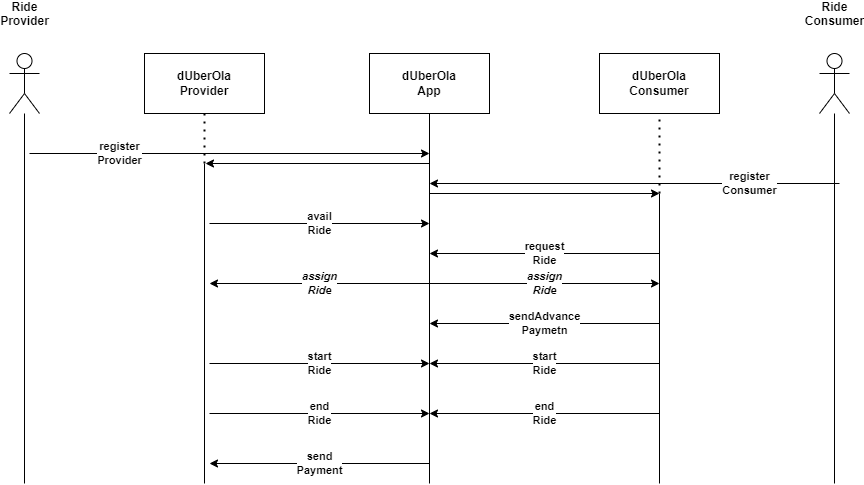

The diagram above was exported from draw.io. Its source (the exported page's mxGraphModel, read from the mxfile embedded in the PNG):
<mxGraphModel dx="1888" dy="649" grid="1" gridSize="10" guides="1" tooltips="1" connect="1" arrows="1" fold="1" page="1" pageScale="1" pageWidth="850" pageHeight="1100" math="0" shadow="0">
  <root>
    <mxCell id="0" />
    <mxCell id="1" parent="0" />
    <mxCell id="2" value="&lt;b&gt;dUberOla&lt;br&gt;App&lt;/b&gt;" style="rounded=0;whiteSpace=wrap;html=1;" vertex="1" parent="1">
      <mxGeometry x="360" y="530" width="120" height="60" as="geometry" />
    </mxCell>
    <mxCell id="3" value="&lt;b&gt;Ride&lt;br&gt;Provider&lt;/b&gt;" style="shape=umlActor;verticalLabelPosition=top;verticalAlign=top;html=1;outlineConnect=0;" vertex="1" parent="1">
      <mxGeometry y="530" width="30" height="60" as="geometry" />
    </mxCell>
    <mxCell id="4" value="&lt;b&gt;Ride&lt;br&gt;Consumer&lt;/b&gt;" style="shape=umlActor;verticalLabelPosition=top;verticalAlign=top;html=1;outlineConnect=0;" vertex="1" parent="1">
      <mxGeometry x="810" y="530" width="30" height="60" as="geometry" />
    </mxCell>
    <mxCell id="5" value="" style="endArrow=none;html=1;rounded=0;entryX=0.5;entryY=1;entryDx=0;entryDy=0;" edge="1" target="2" parent="1">
      <mxGeometry width="50" height="50" relative="1" as="geometry">
        <mxPoint x="420" y="960" as="sourcePoint" />
        <mxPoint x="450" y="530" as="targetPoint" />
      </mxGeometry>
    </mxCell>
    <mxCell id="6" value="" style="endArrow=none;html=1;rounded=0;" edge="1" target="3" parent="1">
      <mxGeometry width="50" height="50" relative="1" as="geometry">
        <mxPoint x="15" y="960" as="sourcePoint" />
        <mxPoint x="15" y="640" as="targetPoint" />
      </mxGeometry>
    </mxCell>
    <mxCell id="7" value="" style="endArrow=none;html=1;rounded=0;" edge="1" target="4" parent="1">
      <mxGeometry width="50" height="50" relative="1" as="geometry">
        <mxPoint x="825" y="960" as="sourcePoint" />
        <mxPoint x="824.625" y="590" as="targetPoint" />
      </mxGeometry>
    </mxCell>
    <mxCell id="8" value="&lt;b&gt;register&lt;br&gt;Provider&lt;/b&gt;" style="endArrow=classic;html=1;rounded=0;" edge="1" parent="1">
      <mxGeometry x="-0.55" width="50" height="50" relative="1" as="geometry">
        <mxPoint x="20" y="630" as="sourcePoint" />
        <mxPoint x="420" y="630" as="targetPoint" />
        <mxPoint as="offset" />
      </mxGeometry>
    </mxCell>
    <mxCell id="9" value="&lt;b&gt;register&lt;br&gt;Consumer&lt;/b&gt;" style="endArrow=classic;html=1;rounded=0;" edge="1" parent="1">
      <mxGeometry x="-0.561" width="50" height="50" relative="1" as="geometry">
        <mxPoint x="830" y="660" as="sourcePoint" />
        <mxPoint x="420" y="660" as="targetPoint" />
        <mxPoint as="offset" />
      </mxGeometry>
    </mxCell>
    <mxCell id="10" value="&lt;b&gt;avail&lt;br&gt;Ride&lt;/b&gt;" style="endArrow=classic;html=1;rounded=0;" edge="1" parent="1">
      <mxGeometry width="50" height="50" relative="1" as="geometry">
        <mxPoint x="200" y="700" as="sourcePoint" />
        <mxPoint x="420" y="700" as="targetPoint" />
      </mxGeometry>
    </mxCell>
    <mxCell id="11" value="&lt;b&gt;request&lt;br&gt;Ride&lt;/b&gt;" style="endArrow=classic;html=1;rounded=0;" edge="1" parent="1">
      <mxGeometry width="50" height="50" relative="1" as="geometry">
        <mxPoint x="650" y="730" as="sourcePoint" />
        <mxPoint x="420" y="730" as="targetPoint" />
      </mxGeometry>
    </mxCell>
    <mxCell id="12" value="&lt;b&gt;&lt;i&gt;assign&lt;br&gt;Ride&lt;/i&gt;&lt;/b&gt;" style="endArrow=classic;html=1;rounded=0;" edge="1" parent="1">
      <mxGeometry width="50" height="50" relative="1" as="geometry">
        <mxPoint x="420" y="760" as="sourcePoint" />
        <mxPoint x="650" y="760" as="targetPoint" />
      </mxGeometry>
    </mxCell>
    <mxCell id="13" value="&lt;b&gt;&lt;i&gt;assign&lt;br&gt;Ride&lt;/i&gt;&lt;/b&gt;" style="endArrow=classic;html=1;rounded=0;" edge="1" parent="1">
      <mxGeometry width="50" height="50" relative="1" as="geometry">
        <mxPoint x="420" y="760" as="sourcePoint" />
        <mxPoint x="200" y="760" as="targetPoint" />
      </mxGeometry>
    </mxCell>
    <mxCell id="14" value="&lt;b&gt;sendAdvance&lt;br&gt;Paymetn&lt;/b&gt;" style="endArrow=classic;html=1;rounded=0;" edge="1" parent="1">
      <mxGeometry width="50" height="50" relative="1" as="geometry">
        <mxPoint x="650" y="800" as="sourcePoint" />
        <mxPoint x="420" y="800" as="targetPoint" />
      </mxGeometry>
    </mxCell>
    <mxCell id="15" value="&lt;b&gt;start&lt;br&gt;Ride&lt;/b&gt;" style="endArrow=classic;html=1;rounded=0;" edge="1" parent="1">
      <mxGeometry width="50" height="50" relative="1" as="geometry">
        <mxPoint x="650" y="840" as="sourcePoint" />
        <mxPoint x="420" y="840" as="targetPoint" />
      </mxGeometry>
    </mxCell>
    <mxCell id="16" value="&lt;b&gt;start&lt;br&gt;Ride&lt;/b&gt;" style="endArrow=classic;html=1;rounded=0;" edge="1" parent="1">
      <mxGeometry width="50" height="50" relative="1" as="geometry">
        <mxPoint x="200" y="840" as="sourcePoint" />
        <mxPoint x="420" y="840" as="targetPoint" />
      </mxGeometry>
    </mxCell>
    <mxCell id="17" value="&lt;b&gt;end&lt;br&gt;Ride&lt;/b&gt;" style="endArrow=classic;html=1;rounded=0;" edge="1" parent="1">
      <mxGeometry width="50" height="50" relative="1" as="geometry">
        <mxPoint x="200" y="890" as="sourcePoint" />
        <mxPoint x="420" y="890" as="targetPoint" />
      </mxGeometry>
    </mxCell>
    <mxCell id="18" value="&lt;b&gt;end&lt;br&gt;Ride&lt;/b&gt;" style="endArrow=classic;html=1;rounded=0;" edge="1" parent="1">
      <mxGeometry width="50" height="50" relative="1" as="geometry">
        <mxPoint x="650" y="890" as="sourcePoint" />
        <mxPoint x="420" y="890" as="targetPoint" />
      </mxGeometry>
    </mxCell>
    <mxCell id="19" value="&lt;b&gt;send&lt;br&gt;Payment&lt;/b&gt;" style="endArrow=classic;html=1;rounded=0;" edge="1" parent="1">
      <mxGeometry width="50" height="50" relative="1" as="geometry">
        <mxPoint x="420" y="940" as="sourcePoint" />
        <mxPoint x="200" y="940" as="targetPoint" />
      </mxGeometry>
    </mxCell>
    <mxCell id="20" value="&lt;b&gt;dUberOla&lt;br&gt;Provider&lt;/b&gt;" style="rounded=0;whiteSpace=wrap;html=1;" vertex="1" parent="1">
      <mxGeometry x="135" y="530" width="120" height="60" as="geometry" />
    </mxCell>
    <mxCell id="21" value="" style="endArrow=none;html=1;rounded=0;" edge="1" parent="1">
      <mxGeometry width="50" height="50" relative="1" as="geometry">
        <mxPoint x="195" y="960" as="sourcePoint" />
        <mxPoint x="195" y="640" as="targetPoint" />
      </mxGeometry>
    </mxCell>
    <mxCell id="22" value="&lt;b&gt;dUberOla&lt;br&gt;Consumer&lt;/b&gt;" style="rounded=0;whiteSpace=wrap;html=1;" vertex="1" parent="1">
      <mxGeometry x="590" y="530" width="120" height="60" as="geometry" />
    </mxCell>
    <mxCell id="23" value="" style="endArrow=none;html=1;rounded=0;" edge="1" parent="1">
      <mxGeometry width="50" height="50" relative="1" as="geometry">
        <mxPoint x="650" y="960" as="sourcePoint" />
        <mxPoint x="650" y="670" as="targetPoint" />
      </mxGeometry>
    </mxCell>
    <mxCell id="24" value="" style="endArrow=classic;html=1;rounded=0;" edge="1" parent="1">
      <mxGeometry width="50" height="50" relative="1" as="geometry">
        <mxPoint x="420" y="640" as="sourcePoint" />
        <mxPoint x="196" y="640" as="targetPoint" />
      </mxGeometry>
    </mxCell>
    <mxCell id="25" value="" style="endArrow=classic;html=1;rounded=0;" edge="1" parent="1">
      <mxGeometry width="50" height="50" relative="1" as="geometry">
        <mxPoint x="420" y="670" as="sourcePoint" />
        <mxPoint x="650" y="670" as="targetPoint" />
      </mxGeometry>
    </mxCell>
    <mxCell id="26" value="" style="endArrow=none;dashed=1;html=1;dashPattern=1 3;strokeWidth=2;rounded=0;entryX=0.5;entryY=1;entryDx=0;entryDy=0;" edge="1" target="22" parent="1">
      <mxGeometry width="50" height="50" relative="1" as="geometry">
        <mxPoint x="650" y="670" as="sourcePoint" />
        <mxPoint x="450" y="780" as="targetPoint" />
      </mxGeometry>
    </mxCell>
    <mxCell id="27" value="" style="endArrow=none;dashed=1;html=1;dashPattern=1 3;strokeWidth=2;rounded=0;entryX=0.5;entryY=1;entryDx=0;entryDy=0;" edge="1" target="20" parent="1">
      <mxGeometry width="50" height="50" relative="1" as="geometry">
        <mxPoint x="195" y="640" as="sourcePoint" />
        <mxPoint x="450" y="780" as="targetPoint" />
      </mxGeometry>
    </mxCell>
  </root>
</mxGraphModel>